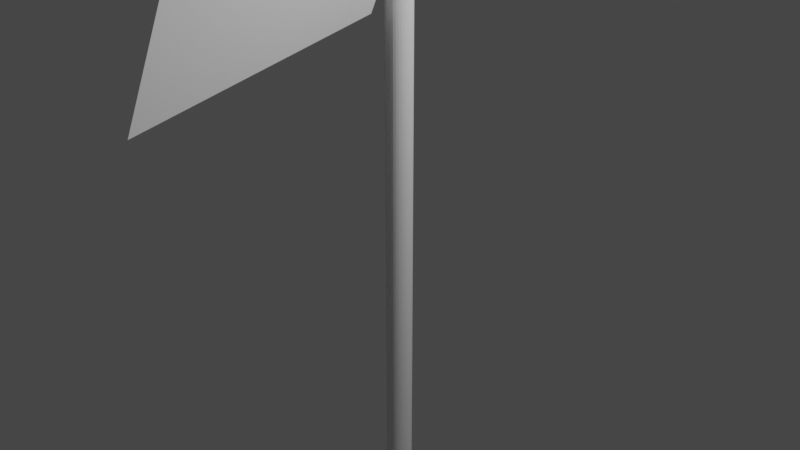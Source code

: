 # Source: BANDERA.blend  (saved by Blender 3.6.13; exported with 4.5.12 LTS)
import bpy
from mathutils import Matrix  # noqa: F401  (used for matrix-valued properties, if any)

bpy.ops.wm.read_factory_settings(use_empty=True)
scene = bpy.context.scene
scene.name = 'Scene'

# ---- collections
col_collection = bpy.data.collections.new('Collection'); scene.collection.children.link(col_collection)

# ---- world
world_world = bpy.data.worlds.new('World'); scene.world = world_world
world_world.use_nodes = True; world_world.node_tree.nodes.clear()
_N = world_world.node_tree.nodes; _L = world_world.node_tree.links
n0 = _N.new('ShaderNodeOutputWorld'); n0.name = 'World Output'; n0.location = (300, 300)
n1 = _N.new('ShaderNodeBackground'); n1.name = 'Background'; n1.location = (10, 300)
n1.inputs[0].default_value = (0.05088, 0.05088, 0.05088, 1.0)
_L.new(n1.outputs[0], n0.inputs[0])
n0.is_active_output = True
world_world.color = (0.05088, 0.05088, 0.05088)
world_world.use_sun_shadow = False
world_world.sun_shadow_jitter_overblur = 0.0

# ---- cameras
cam_camera = bpy.data.cameras.new('Camera')
cam_camera.clip_end = 100.0
cam_camera.ortho_scale = 7.314

# ---- lights
light_light = bpy.data.lights.new('Light', 'POINT')
light_light.transmission_factor = 0.0
light_light.energy = 1000.0
light_light.shadow_soft_size = 0.1
light_light.shadow_maximum_resolution = 0.006
light_light.use_absolute_resolution = True

# ---- meshes
me_cylinder = bpy.data.meshes.new('Cylinder')
me_cylinder.from_pydata([(0.0, 1.0, -1.0), (0.0, 1.0, 1.0), (0.1951, 0.9808, -1.0), (0.1951, 0.9808, 1.0), (0.3827, 0.9239, -1.0), (0.3827, 0.9239, 1.0), (0.5556, 0.8315, -1.0), (0.5556, 0.8315, 1.0), (0.7071, 0.7071, -1.0), (0.7071, 0.7071, 1.0), (0.8315, 0.5556, -1.0), (0.8315, 0.5556, 1.0), (0.9239, 0.3827, -1.0), (0.9239, 0.3827, 1.0), (0.9808, 0.1951, -1.0), (0.9808, 0.1951, 1.0), (1.0, 0.0, -1.0), (1.0, 0.0, 1.0), (0.9808, -0.1951, -1.0), (0.9808, -0.1951, 1.0), (0.9239, -0.3827, -1.0), (0.9239, -0.3827, 1.0), (0.8315, -0.5556, -1.0), (0.8315, -0.5556, 1.0), (0.7071, -0.7071, -1.0), (0.7071, -0.7071, 1.0), (0.5556, -0.8315, -1.0), (0.5556, -0.8315, 1.0), (0.3827, -0.9239, -1.0), (0.3827, -0.9239, 1.0), (0.1951, -0.9808, -1.0), (0.1951, -0.9808, 1.0), (0.0, -1.0, -1.0), (0.0, -1.0, 1.0), (-0.1951, -0.9808, -1.0), (-0.1951, -0.9808, 1.0), (-0.3827, -0.9239, -1.0), (-0.3827, -0.9239, 1.0), (-0.5556, -0.8315, -1.0), (-0.5556, -0.8315, 1.0), (-0.7071, -0.7071, -1.0), (-0.7071, -0.7071, 1.0), (-0.8315, -0.5556, -1.0), (-0.8315, -0.5556, 1.0), (-0.9239, -0.3827, -1.0), (-0.9239, -0.3827, 1.0), (-0.9808, -0.1951, -1.0), (-0.9808, -0.1951, 1.0), (-1.0, 0.0, -1.0), (-1.0, 0.0, 1.0), (-0.9808, 0.1951, -1.0), (-0.9808, 0.1951, 1.0), (-0.9239, 0.3827, -1.0), (-0.9239, 0.3827, 1.0), (-0.8315, 0.5556, -1.0), (-0.8315, 0.5556, 1.0), (-0.7071, 0.7071, -1.0), (-0.7071, 0.7071, 1.0), (-0.5556, 0.8315, -1.0), (-0.5556, 0.8315, 1.0), (-0.3827, 0.9239, -1.0), (-0.3827, 0.9239, 1.0), (-0.1951, 0.9808, -1.0), (-0.1951, 0.9808, 1.0)], [], [(0, 1, 3, 2), (2, 3, 5, 4), (4, 5, 7, 6), (6, 7, 9, 8), (8, 9, 11, 10), (10, 11, 13, 12), (12, 13, 15, 14), (14, 15, 17, 16), (16, 17, 19, 18), (18, 19, 21, 20), (20, 21, 23, 22), (22, 23, 25, 24), (24, 25, 27, 26), (26, 27, 29, 28), (28, 29, 31, 30), (30, 31, 33, 32), (32, 33, 35, 34), (34, 35, 37, 36), (36, 37, 39, 38), (38, 39, 41, 40), (40, 41, 43, 42), (42, 43, 45, 44), (44, 45, 47, 46), (46, 47, 49, 48), (48, 49, 51, 50), (50, 51, 53, 52), (52, 53, 55, 54), (54, 55, 57, 56), (56, 57, 59, 58), (58, 59, 61, 60), (3, 1, 63, 61, 59, 57, 55, 53, 51, 49, 47, 45, 43, 41, 39, 37, 35, 33, 31, 29, 27, 25, 23, 21, 19, 17, 15, 13, 11, 9, 7, 5), (60, 61, 63, 62), (62, 63, 1, 0), (0, 2, 4, 6, 8, 10, 12, 14, 16, 18, 20, 22, 24, 26, 28, 30, 32, 34, 36, 38, 40, 42, 44, 46, 48, 50, 52, 54, 56, 58, 60, 62)])
_uv = me_cylinder.uv_layers.new(name='UVMap')
_uv.uv.foreach_set('vector', [1.0, 0.5, 1.0, 1.0, 0.9688, 1.0, 0.9688, 0.5, 0.9688, 0.5, 0.9688, 1.0, 0.9375, 1.0, 0.9375, 0.5, 0.9375, 0.5, 0.9375, 1.0, 0.9062, 1.0, 0.9062, 0.5, 0.9062, 0.5, 0.9062, 1.0, 0.875, 1.0, 0.875, 0.5, 0.875, 0.5, 0.875, 1.0, 0.8438, 1.0, 0.8438, 0.5, 0.8438, 0.5, 0.8438, 1.0, 0.8125, 1.0, 0.8125, 0.5, 0.8125, 0.5, 0.8125, 1.0, 0.7812, 1.0, 0.7812, 0.5, 0.7812, 0.5, 0.7812, 1.0, 0.75, 1.0, 0.75, 0.5, 0.75, 0.5, 0.75, 1.0, 0.7188, 1.0, 0.7188, 0.5, 0.7188, 0.5, 0.7188, 1.0, 0.6875, 1.0, 0.6875, 0.5, 0.6875, 0.5, 0.6875, 1.0, 0.6562, 1.0, 0.6562, 0.5, 0.6562, 0.5, 0.6562, 1.0, 0.625, 1.0, 0.625, 0.5, 0.625, 0.5, 0.625, 1.0, 0.5938, 1.0, 0.5938, 0.5, 0.5938, 0.5, 0.5938, 1.0, 0.5625, 1.0, 0.5625, 0.5, 0.5625, 0.5, 0.5625, 1.0, 0.5312, 1.0, 0.5312, 0.5, 0.5312, 0.5, 0.5312, 1.0, 0.5, 1.0, 0.5, 0.5, 0.5, 0.5, 0.5, 1.0, 0.4688, 1.0, 0.4688, 0.5, 0.4688, 0.5, 0.4688, 1.0, 0.4375, 1.0, 0.4375, 0.5, 0.4375, 0.5, 0.4375, 1.0, 0.4062, 1.0, 0.4062, 0.5, 0.4062, 0.5, 0.4062, 1.0, 0.375, 1.0, 0.375, 0.5, 0.375, 0.5, 0.375, 1.0, 0.3438, 1.0, 0.3438, 0.5, 0.3438, 0.5, 0.3438, 1.0, 0.3125, 1.0, 0.3125, 0.5, 0.3125, 0.5, 0.3125, 1.0, 0.2812, 1.0, 0.2812, 0.5, 0.2812, 0.5, 0.2812, 1.0, 0.25, 1.0, 0.25, 0.5, 0.25, 0.5, 0.25, 1.0, 0.2188, 1.0, 0.2188, 0.5, 0.2188, 0.5, 0.2188, 1.0, 0.1875, 1.0, 0.1875, 0.5, 0.1875, 0.5, 0.1875, 1.0, 0.1562, 1.0, 0.1562, 0.5, 0.1562, 0.5, 0.1562, 1.0, 0.125, 1.0, 0.125, 0.5, 0.125, 0.5, 0.125, 1.0, 0.09375, 1.0, 0.09375, 0.5, 0.09375, 0.5, 0.09375, 1.0, 0.0625, 1.0, 0.0625, 0.5, 0.2968, 0.4854, 0.25, 0.49, 0.2032, 0.4854, 0.1582, 0.4717, 0.1167, 0.4496, 0.08029, 0.4197, 0.05045, 0.3833, 0.02827, 0.3418, 0.01461, 0.2968, 0.01, 0.25, 0.01461, 0.2032, 0.02827, 0.1582, 0.05045, 0.1167, 0.08029, 0.08029, 0.1167, 0.05045, 0.1582, 0.02827, 0.2032, 0.01461, 0.25, 0.01, 0.2968, 0.01461, 0.3418, 0.02827, 0.3833, 0.05045, 0.4197, 0.08029, 0.4496, 0.1167, 0.4717, 0.1582, 0.4854, 0.2032, 0.49, 0.25, 0.4854, 0.2968, 0.4717, 0.3418, 0.4496, 0.3833, 0.4197, 0.4197, 0.3833, 0.4496, 0.3418, 0.4717, 0.0625, 0.5, 0.0625, 1.0, 0.03125, 1.0, 0.03125, 0.5, 0.03125, 0.5, 0.03125, 1.0, 0.0, 1.0, 0.0, 0.5, 0.75, 0.49, 0.7968, 0.4854, 0.8418, 0.4717, 0.8833, 0.4496, 0.9197, 0.4197, 0.9496, 0.3833, 0.9717, 0.3418, 0.9854, 0.2968, 0.99, 0.25, 0.9854, 0.2032, 0.9717, 0.1582, 0.9496, 0.1167, 0.9197, 0.08029, 0.8833, 0.05045, 0.8418, 0.02827, 0.7968, 0.01461, 0.75, 0.01, 0.7032, 0.01461, 0.6582, 0.02827, 0.6167, 0.05045, 0.5803, 0.08029, 0.5504, 0.1167, 0.5283, 0.1582, 0.5146, 0.2032, 0.51, 0.25, 0.5146, 0.2968, 0.5283, 0.3418, 0.5504, 0.3833, 0.5803, 0.4197, 0.6167, 0.4496, 0.6582, 0.4717, 0.7032, 0.4854])
me_cylinder.update()
me_plane = bpy.data.meshes.new('Plane')
me_plane.from_pydata([(-1.0, -1.0, 0.0), (1.0, -1.0, 0.0), (-1.0, 1.0, 0.0), (1.0, 1.0, 0.0), (-1.0, 0.0, 0.0), (1.0, 0.0, 0.0), (0.0, -1.0, 0.0), (0.0, 1.0, 0.0), (0.0, 0.0, 0.0), (-0.5, 1.0, 0.0), (-0.5, 0.0, 0.0), (-0.5, -1.0, 0.0), (1.0, 0.5, 0.0), (-1.0, 0.5, 0.0), (0.0, 0.5, 0.0), (-0.5, 0.5, 0.0), (1.0, 0.75, 0.0), (0.0, 0.75, 0.0), (-0.5, 0.75, 0.0), (-1.0, 0.75, 0.0), (0.5, -1.0, 0.0), (0.5, 1.0, 0.0), (0.5, 0.0, 0.0), (0.5, 0.5, 0.0), (0.5, 0.75, 0.0), (0.75, -1.0, 0.0), (0.75, 1.0, 0.0), (0.75, 0.0, 0.0), (0.75, 0.5, 0.0), (0.75, 0.75, 0.0), (0.875, -1.0, 0.0), (0.875, 1.0, 0.0), (0.875, 0.0, 0.0), (0.875, 0.5, 0.0), (0.875, 0.75, 0.0), (0.625, 1.0, 0.0), (0.625, 0.0, 0.0), (0.625, 0.5, 0.0), (0.625, 0.75, 0.0), (0.625, -1.0, 0.0), (0.25, 1.0, 0.0), (0.25, 0.0, 0.0), (0.25, 0.5, 0.0), (0.25, 0.75, 0.0), (0.25, -1.0, 0.0), (0.375, -1.0, 0.0), (0.375, 1.0, 0.0), (0.375, 0.0, 0.0), (0.375, 0.5, 0.0), (0.375, 0.75, 0.0), (0.125, 1.0, 0.0), (0.125, 0.0, 0.0), (0.125, 0.5, 0.0), (0.125, 0.75, 0.0), (0.125, -1.0, 0.0), (-0.25, -1.0, 0.0), (-0.25, 1.0, 0.0), (-0.25, 0.0, 0.0), (-0.25, 0.5, 0.0), (-0.25, 0.75, 0.0), (-0.125, -1.0, 0.0), (-0.125, 1.0, 0.0), (-0.125, 0.0, 0.0), (-0.125, 0.5, 0.0), (-0.125, 0.75, 0.0), (-1.0, 0.625, 0.0), (1.0, 0.625, 0.0), (0.0, 0.625, 0.0), (-0.5, 0.625, 0.0), (0.5, 0.625, 0.0), (0.75, 0.625, 0.0), (0.875, 0.625, 0.0), (0.625, 0.625, 0.0), (0.25, 0.625, 0.0), (0.375, 0.625, 0.0), (0.125, 0.625, 0.0), (-0.25, 0.625, 0.0), (-0.125, 0.625, 0.0), (-0.375, 1.0, 0.0), (-0.375, 0.0, 0.0), (-0.375, 0.5, 0.0), (-0.375, 0.75, 0.0), (-0.375, -1.0, 0.0), (-0.375, 0.625, 0.0), (-0.75, 1.0, 0.0), (-0.75, 0.0, 0.0), (-0.75, -1.0, 0.0), (-0.75, 0.5, 0.0), (-0.75, 0.75, 0.0), (-0.75, 0.625, 0.0), (1.0, 0.875, 0.0), (0.0, 0.875, 0.0), (-0.5, 0.875, 0.0), (-1.0, 0.875, 0.0), (0.5, 0.875, 0.0), (0.75, 0.875, 0.0), (0.875, 0.875, 0.0), (0.625, 0.875, 0.0), (0.25, 0.875, 0.0), (0.375, 0.875, 0.0), (0.125, 0.875, 0.0), (-0.25, 0.875, 0.0), (-0.125, 0.875, 0.0), (-0.375, 0.875, 0.0), (-0.75, 0.875, 0.0), (-0.625, -1.0, 0.0), (-0.625, 1.0, 0.0), (-0.625, 0.0, 0.0), (-0.625, 0.5, 0.0), (-0.625, 0.75, 0.0), (-0.625, 0.625, 0.0), (-0.625, 0.875, 0.0), (-0.875, 1.0, 0.0), (-0.875, 0.0, 0.0), (-0.875, 0.5, 0.0), (-0.875, 0.75, 0.0), (-0.875, 0.625, 0.0), (-0.875, -1.0, 0.0), (-0.875, 0.875, 0.0), (-1.0, 0.25, 0.0), (1.0, 0.25, 0.0), (0.0, 0.25, 0.0), (-0.5, 0.25, 0.0), (0.5, 0.25, 0.0), (0.75, 0.25, 0.0), (0.875, 0.25, 0.0), (0.625, 0.25, 0.0), (0.25, 0.25, 0.0), (0.375, 0.25, 0.0), (0.125, 0.25, 0.0), (-0.25, 0.25, 0.0), (-0.125, 0.25, 0.0), (-0.375, 0.25, 0.0), (-0.75, 0.25, 0.0), (-0.625, 0.25, 0.0), (-0.875, 0.25, 0.0), (1.0, 0.375, 0.0), (0.0, 0.375, 0.0), (-0.5, 0.375, 0.0), (0.5, 0.375, 0.0), (0.75, 0.375, 0.0), (0.875, 0.375, 0.0), (0.625, 0.375, 0.0), (0.25, 0.375, 0.0), (0.375, 0.375, 0.0), (0.125, 0.375, 0.0), (-0.25, 0.375, 0.0), (-0.125, 0.375, 0.0), (-0.375, 0.375, 0.0), (-0.75, 0.375, 0.0), (-0.625, 0.375, 0.0), (-0.875, 0.375, 0.0), (-1.0, 0.375, 0.0), (-1.0, 0.125, 0.0), (1.0, 0.125, 0.0), (0.0, 0.125, 0.0), (-0.5, 0.125, 0.0), (0.5, 0.125, 0.0), (0.75, 0.125, 0.0), (0.875, 0.125, 0.0), (0.625, 0.125, 0.0), (0.25, 0.125, 0.0), (0.375, 0.125, 0.0), (0.125, 0.125, 0.0), (-0.25, 0.125, 0.0), (-0.125, 0.125, 0.0), (-0.375, 0.125, 0.0), (-0.75, 0.125, 0.0), (-0.625, 0.125, 0.0), (-0.875, 0.125, 0.0), (-1.0, -0.5, 0.0), (1.0, -0.5, 0.0), (0.0, -0.5, 0.0), (-0.5, -0.5, 0.0), (0.5, -0.5, 0.0), (0.75, -0.5, 0.0), (0.875, -0.5, 0.0), (0.625, -0.5, 0.0), (0.25, -0.5, 0.0), (0.375, -0.5, 0.0), (0.125, -0.5, 0.0), (-0.25, -0.5, 0.0), (-0.125, -0.5, 0.0), (-0.375, -0.5, 0.0), (-0.75, -0.5, 0.0), (-0.625, -0.5, 0.0), (-0.875, -0.5, 0.0), (1.0, -0.25, 0.0), (0.0, -0.25, 0.0), (-0.5, -0.25, 0.0), (0.5, -0.25, 0.0), (0.75, -0.25, 0.0), (0.875, -0.25, 0.0), (0.625, -0.25, 0.0), (0.25, -0.25, 0.0), (0.375, -0.25, 0.0), (0.125, -0.25, 0.0), (-0.25, -0.25, 0.0), (-0.125, -0.25, 0.0), (-0.375, -0.25, 0.0), (-0.75, -0.25, 0.0), (-0.625, -0.25, 0.0), (-0.875, -0.25, 0.0), (-1.0, -0.25, 0.0), (1.0, -0.125, 0.0), (0.0, -0.125, 0.0), (-0.5, -0.125, 0.0), (0.5, -0.125, 0.0), (0.75, -0.125, 0.0), (0.875, -0.125, 0.0), (0.625, -0.125, 0.0), (0.25, -0.125, 0.0), (0.375, -0.125, 0.0), (0.125, -0.125, 0.0), (-0.25, -0.125, 0.0), (-0.125, -0.125, 0.0), (-0.375, -0.125, 0.0), (-0.75, -0.125, 0.0), (-0.625, -0.125, 0.0), (-0.875, -0.125, 0.0), (-1.0, -0.125, 0.0), (-1.0, -0.375, 0.0), (1.0, -0.375, 0.0), (0.0, -0.375, 0.0), (-0.5, -0.375, 0.0), (0.5, -0.375, 0.0), (0.75, -0.375, 0.0), (0.875, -0.375, 0.0), (0.625, -0.375, 0.0), (0.25, -0.375, 0.0), (0.375, -0.375, 0.0), (0.125, -0.375, 0.0), (-0.25, -0.375, 0.0), (-0.125, -0.375, 0.0), (-0.375, -0.375, 0.0), (-0.75, -0.375, 0.0), (-0.625, -0.375, 0.0), (-0.875, -0.375, 0.0), (-1.0, -0.75, 0.0), (1.0, -0.75, 0.0), (0.0, -0.75, 0.0), (-0.5, -0.75, 0.0), (0.5, -0.75, 0.0), (0.75, -0.75, 0.0), (0.875, -0.75, 0.0), (0.625, -0.75, 0.0), (0.25, -0.75, 0.0), (0.375, -0.75, 0.0), (0.125, -0.75, 0.0), (-0.25, -0.75, 0.0), (-0.125, -0.75, 0.0), (-0.375, -0.75, 0.0), (-0.75, -0.75, 0.0), (-0.625, -0.75, 0.0), (-0.875, -0.75, 0.0), (1.0, -0.625, 0.0), (0.0, -0.625, 0.0), (-0.5, -0.625, 0.0), (0.5, -0.625, 0.0), (0.75, -0.625, 0.0), (0.875, -0.625, 0.0), (0.625, -0.625, 0.0), (0.25, -0.625, 0.0), (0.375, -0.625, 0.0), (0.125, -0.625, 0.0), (-0.25, -0.625, 0.0), (-0.125, -0.625, 0.0), (-0.375, -0.625, 0.0), (-0.75, -0.625, 0.0), (-0.625, -0.625, 0.0), (-0.875, -0.625, 0.0), (-1.0, -0.625, 0.0), (-1.0, -0.875, 0.0), (1.0, -0.875, 0.0), (0.0, -0.875, 0.0), (-0.5, -0.875, 0.0), (0.5, -0.875, 0.0), (0.75, -0.875, 0.0), (0.875, -0.875, 0.0), (0.625, -0.875, 0.0), (0.25, -0.875, 0.0), (0.375, -0.875, 0.0), (0.125, -0.875, 0.0), (-0.25, -0.875, 0.0), (-0.125, -0.875, 0.0), (-0.375, -0.875, 0.0), (-0.75, -0.875, 0.0), (-0.625, -0.875, 0.0), (-0.875, -0.875, 0.0)], [], [(96, 90, 3, 31), (209, 204, 5, 32), (215, 205, 8, 62), (102, 91, 7, 61), (111, 92, 9, 106), (218, 206, 10, 107), (150, 138, 15, 108), (147, 137, 14, 63), (141, 136, 12, 33), (110, 68, 18, 109), (77, 67, 17, 64), (71, 66, 16, 34), (74, 69, 24, 49), (144, 139, 23, 48), (212, 207, 22, 47), (99, 94, 21, 46), (72, 70, 29, 38), (142, 140, 28, 37), (210, 208, 27, 36), (97, 95, 26, 35), (70, 71, 34, 29), (140, 141, 33, 28), (208, 209, 32, 27), (95, 96, 31, 26), (94, 97, 35, 21), (207, 210, 36, 22), (139, 142, 37, 23), (69, 72, 38, 24), (100, 98, 40, 50), (213, 211, 41, 51), (145, 143, 42, 52), (75, 73, 43, 53), (98, 99, 46, 40), (211, 212, 47, 41), (143, 144, 48, 42), (73, 74, 49, 43), (67, 75, 53, 17), (137, 145, 52, 14), (205, 213, 51, 8), (91, 100, 50, 7), (83, 76, 59, 81), (148, 146, 58, 80), (103, 101, 56, 78), (216, 214, 57, 79), (76, 77, 64, 59), (146, 147, 63, 58), (101, 102, 61, 56), (214, 215, 62, 57), (58, 63, 77, 76), (80, 58, 76, 83), (14, 52, 75, 67), (42, 48, 74, 73), (52, 42, 73, 75), (23, 37, 72, 69), (28, 33, 71, 70), (37, 28, 70, 72), (48, 23, 69, 74), (33, 12, 66, 71), (63, 14, 67, 77), (108, 15, 68, 110), (15, 80, 83, 68), (206, 216, 79, 10), (92, 103, 78, 9), (138, 148, 80, 15), (68, 83, 81, 18), (114, 87, 89, 116), (116, 89, 88, 115), (151, 149, 87, 114), (219, 217, 85, 113), (118, 104, 84, 112), (115, 88, 104, 118), (18, 81, 103, 92), (59, 64, 102, 101), (81, 59, 101, 103), (17, 53, 100, 91), (43, 49, 99, 98), (53, 43, 98, 100), (24, 38, 97, 94), (29, 34, 96, 95), (38, 29, 95, 97), (49, 24, 94, 99), (109, 18, 92, 111), (64, 17, 91, 102), (34, 16, 90, 96), (88, 109, 111, 104), (87, 108, 110, 89), (89, 110, 109, 88), (149, 150, 108, 87), (217, 218, 107, 85), (104, 111, 106, 84), (19, 115, 118, 93), (93, 118, 112, 2), (220, 219, 113, 4), (152, 151, 114, 13), (65, 116, 115, 19), (13, 114, 116, 65), (153, 169, 135, 119), (167, 168, 134, 133), (169, 167, 133, 135), (156, 166, 132, 122), (164, 165, 131, 130), (166, 164, 130, 132), (155, 163, 129, 121), (161, 162, 128, 127), (163, 161, 127, 129), (157, 160, 126, 123), (158, 159, 125, 124), (160, 158, 124, 126), (162, 157, 123, 128), (159, 154, 120, 125), (165, 155, 121, 131), (168, 156, 122, 134), (119, 135, 151, 152), (133, 134, 150, 149), (135, 133, 149, 151), (122, 132, 148, 138), (130, 131, 147, 146), (132, 130, 146, 148), (121, 129, 145, 137), (127, 128, 144, 143), (129, 127, 143, 145), (123, 126, 142, 139), (124, 125, 141, 140), (126, 124, 140, 142), (128, 123, 139, 144), (125, 120, 136, 141), (131, 121, 137, 147), (134, 122, 138, 150), (107, 10, 156, 168), (62, 8, 155, 165), (32, 5, 154, 159), (47, 22, 157, 162), (36, 27, 158, 160), (27, 32, 159, 158), (22, 36, 160, 157), (51, 41, 161, 163), (41, 47, 162, 161), (8, 51, 163, 155), (79, 57, 164, 166), (57, 62, 165, 164), (10, 79, 166, 156), (113, 85, 167, 169), (85, 107, 168, 167), (4, 113, 169, 153), (271, 270, 186, 170), (268, 269, 185, 184), (270, 268, 184, 186), (257, 267, 183, 173), (265, 266, 182, 181), (267, 265, 181, 183), (256, 264, 180, 172), (262, 263, 179, 178), (264, 262, 178, 180), (258, 261, 177, 174), (259, 260, 176, 175), (261, 259, 175, 177), (263, 258, 174, 179), (269, 257, 173, 185), (266, 256, 172, 182), (260, 255, 171, 176), (221, 237, 202, 203), (235, 236, 201, 200), (237, 235, 200, 202), (224, 234, 199, 189), (232, 233, 198, 197), (234, 232, 197, 199), (223, 231, 196, 188), (229, 230, 195, 194), (231, 229, 194, 196), (225, 228, 193, 190), (226, 227, 192, 191), (228, 226, 191, 193), (230, 225, 190, 195), (236, 224, 189, 201), (233, 223, 188, 198), (227, 222, 187, 192), (203, 202, 219, 220), (200, 201, 218, 217), (202, 200, 217, 219), (189, 199, 216, 206), (197, 198, 215, 214), (199, 197, 214, 216), (188, 196, 213, 205), (194, 195, 212, 211), (196, 194, 211, 213), (190, 193, 210, 207), (191, 192, 209, 208), (193, 191, 208, 210), (195, 190, 207, 212), (201, 189, 206, 218), (198, 188, 205, 215), (192, 187, 204, 209), (176, 171, 222, 227), (182, 172, 223, 233), (185, 173, 224, 236), (179, 174, 225, 230), (177, 175, 226, 228), (175, 176, 227, 226), (174, 177, 228, 225), (180, 178, 229, 231), (178, 179, 230, 229), (172, 180, 231, 223), (183, 181, 232, 234), (181, 182, 233, 232), (173, 183, 234, 224), (186, 184, 235, 237), (184, 185, 236, 235), (170, 186, 237, 221), (278, 273, 239, 244), (284, 274, 240, 250), (287, 275, 241, 253), (281, 276, 242, 247), (279, 277, 243, 245), (277, 278, 244, 243), (276, 279, 245, 242), (282, 280, 246, 248), (280, 281, 247, 246), (274, 282, 248, 240), (285, 283, 249, 251), (283, 284, 250, 249), (275, 285, 251, 241), (288, 286, 252, 254), (286, 287, 253, 252), (272, 288, 254, 238), (244, 239, 255, 260), (250, 240, 256, 266), (253, 241, 257, 269), (247, 242, 258, 263), (245, 243, 259, 261), (243, 244, 260, 259), (242, 245, 261, 258), (248, 246, 262, 264), (246, 247, 263, 262), (240, 248, 264, 256), (251, 249, 265, 267), (249, 250, 266, 265), (241, 251, 267, 257), (254, 252, 268, 270), (252, 253, 269, 268), (238, 254, 270, 271), (0, 117, 288, 272), (86, 105, 287, 286), (117, 86, 286, 288), (11, 82, 285, 275), (55, 60, 284, 283), (82, 55, 283, 285), (6, 54, 282, 274), (44, 45, 281, 280), (54, 44, 280, 282), (20, 39, 279, 276), (25, 30, 278, 277), (39, 25, 277, 279), (45, 20, 276, 281), (105, 11, 275, 287), (60, 6, 274, 284), (30, 1, 273, 278)])
_uv = me_plane.uv_layers.new(name='UVMap')
_uv.uv.foreach_set('vector', [0.9375, 0.9375, 1.0, 0.9375, 1.0, 1.0, 0.9375, 1.0, 0.9375, 0.4375, 1.0, 0.4375, 1.0, 0.5, 0.9375, 0.5, 0.4375, 0.4375, 0.5, 0.4375, 0.5, 0.5, 0.4375, 0.5, 0.4375, 0.9375, 0.5, 0.9375, 0.5, 1.0, 0.4375, 1.0, 0.1875, 0.9375, 0.25, 0.9375, 0.25, 1.0, 0.1875, 1.0, 0.1875, 0.4375, 0.25, 0.4375, 0.25, 0.5, 0.1875, 0.5, 0.1875, 0.6875, 0.25, 0.6875, 0.25, 0.75, 0.1875, 0.75, 0.4375, 0.6875, 0.5, 0.6875, 0.5, 0.75, 0.4375, 0.75, 0.9375, 0.6875, 1.0, 0.6875, 1.0, 0.75, 0.9375, 0.75, 0.1875, 0.8125, 0.25, 0.8125, 0.25, 0.875, 0.1875, 0.875, 0.4375, 0.8125, 0.5, 0.8125, 0.5, 0.875, 0.4375, 0.875, 0.9375, 0.8125, 1.0, 0.8125, 1.0, 0.875, 0.9375, 0.875, 0.6875, 0.8125, 0.75, 0.8125, 0.75, 0.875, 0.6875, 0.875, 0.6875, 0.6875, 0.75, 0.6875, 0.75, 0.75, 0.6875, 0.75, 0.6875, 0.4375, 0.75, 0.4375, 0.75, 0.5, 0.6875, 0.5, 0.6875, 0.9375, 0.75, 0.9375, 0.75, 1.0, 0.6875, 1.0, 0.8125, 0.8125, 0.875, 0.8125, 0.875, 0.875, 0.8125, 0.875, 0.8125, 0.6875, 0.875, 0.6875, 0.875, 0.75, 0.8125, 0.75, 0.8125, 0.4375, 0.875, 0.4375, 0.875, 0.5, 0.8125, 0.5, 0.8125, 0.9375, 0.875, 0.9375, 0.875, 1.0, 0.8125, 1.0, 0.875, 0.8125, 0.9375, 0.8125, 0.9375, 0.875, 0.875, 0.875, 0.875, 0.6875, 0.9375, 0.6875, 0.9375, 0.75, 0.875, 0.75, 0.875, 0.4375, 0.9375, 0.4375, 0.9375, 0.5, 0.875, 0.5, 0.875, 0.9375, 0.9375, 0.9375, 0.9375, 1.0, 0.875, 1.0, 0.75, 0.9375, 0.8125, 0.9375, 0.8125, 1.0, 0.75, 1.0, 0.75, 0.4375, 0.8125, 0.4375, 0.8125, 0.5, 0.75, 0.5, 0.75, 0.6875, 0.8125, 0.6875, 0.8125, 0.75, 0.75, 0.75, 0.75, 0.8125, 0.8125, 0.8125, 0.8125, 0.875, 0.75, 0.875, 0.5625, 0.9375, 0.625, 0.9375, 0.625, 1.0, 0.5625, 1.0, 0.5625, 0.4375, 0.625, 0.4375, 0.625, 0.5, 0.5625, 0.5, 0.5625, 0.6875, 0.625, 0.6875, 0.625, 0.75, 0.5625, 0.75, 0.5625, 0.8125, 0.625, 0.8125, 0.625, 0.875, 0.5625, 0.875, 0.625, 0.9375, 0.6875, 0.9375, 0.6875, 1.0, 0.625, 1.0, 0.625, 0.4375, 0.6875, 0.4375, 0.6875, 0.5, 0.625, 0.5, 0.625, 0.6875, 0.6875, 0.6875, 0.6875, 0.75, 0.625, 0.75, 0.625, 0.8125, 0.6875, 0.8125, 0.6875, 0.875, 0.625, 0.875, 0.5, 0.8125, 0.5625, 0.8125, 0.5625, 0.875, 0.5, 0.875, 0.5, 0.6875, 0.5625, 0.6875, 0.5625, 0.75, 0.5, 0.75, 0.5, 0.4375, 0.5625, 0.4375, 0.5625, 0.5, 0.5, 0.5, 0.5, 0.9375, 0.5625, 0.9375, 0.5625, 1.0, 0.5, 1.0, 0.3125, 0.8125, 0.375, 0.8125, 0.375, 0.875, 0.3125, 0.875, 0.3125, 0.6875, 0.375, 0.6875, 0.375, 0.75, 0.3125, 0.75, 0.3125, 0.9375, 0.375, 0.9375, 0.375, 1.0, 0.3125, 1.0, 0.3125, 0.4375, 0.375, 0.4375, 0.375, 0.5, 0.3125, 0.5, 0.375, 0.8125, 0.4375, 0.8125, 0.4375, 0.875, 0.375, 0.875, 0.375, 0.6875, 0.4375, 0.6875, 0.4375, 0.75, 0.375, 0.75, 0.375, 0.9375, 0.4375, 0.9375, 0.4375, 1.0, 0.375, 1.0, 0.375, 0.4375, 0.4375, 0.4375, 0.4375, 0.5, 0.375, 0.5, 0.375, 0.75, 0.4375, 0.75, 0.4375, 0.8125, 0.375, 0.8125, 0.3125, 0.75, 0.375, 0.75, 0.375, 0.8125, 0.3125, 0.8125, 0.5, 0.75, 0.5625, 0.75, 0.5625, 0.8125, 0.5, 0.8125, 0.625, 0.75, 0.6875, 0.75, 0.6875, 0.8125, 0.625, 0.8125, 0.5625, 0.75, 0.625, 0.75, 0.625, 0.8125, 0.5625, 0.8125, 0.75, 0.75, 0.8125, 0.75, 0.8125, 0.8125, 0.75, 0.8125, 0.875, 0.75, 0.9375, 0.75, 0.9375, 0.8125, 0.875, 0.8125, 0.8125, 0.75, 0.875, 0.75, 0.875, 0.8125, 0.8125, 0.8125, 0.6875, 0.75, 0.75, 0.75, 0.75, 0.8125, 0.6875, 0.8125, 0.9375, 0.75, 1.0, 0.75, 1.0, 0.8125, 0.9375, 0.8125, 0.4375, 0.75, 0.5, 0.75, 0.5, 0.8125, 0.4375, 0.8125, 0.1875, 0.75, 0.25, 0.75, 0.25, 0.8125, 0.1875, 0.8125, 0.25, 0.75, 0.3125, 0.75, 0.3125, 0.8125, 0.25, 0.8125, 0.25, 0.4375, 0.3125, 0.4375, 0.3125, 0.5, 0.25, 0.5, 0.25, 0.9375, 0.3125, 0.9375, 0.3125, 1.0, 0.25, 1.0, 0.25, 0.6875, 0.3125, 0.6875, 0.3125, 0.75, 0.25, 0.75, 0.25, 0.8125, 0.3125, 0.8125, 0.3125, 0.875, 0.25, 0.875, 0.0625, 0.75, 0.125, 0.75, 0.125, 0.8125, 0.0625, 0.8125, 0.0625, 0.8125, 0.125, 0.8125, 0.125, 0.875, 0.0625, 0.875, 0.0625, 0.6875, 0.125, 0.6875, 0.125, 0.75, 0.0625, 0.75, 0.0625, 0.4375, 0.125, 0.4375, 0.125, 0.5, 0.0625, 0.5, 0.0625, 0.9375, 0.125, 0.9375, 0.125, 1.0, 0.0625, 1.0, 0.0625, 0.875, 0.125, 0.875, 0.125, 0.9375, 0.0625, 0.9375, 0.25, 0.875, 0.3125, 0.875, 0.3125, 0.9375, 0.25, 0.9375, 0.375, 0.875, 0.4375, 0.875, 0.4375, 0.9375, 0.375, 0.9375, 0.3125, 0.875, 0.375, 0.875, 0.375, 0.9375, 0.3125, 0.9375, 0.5, 0.875, 0.5625, 0.875, 0.5625, 0.9375, 0.5, 0.9375, 0.625, 0.875, 0.6875, 0.875, 0.6875, 0.9375, 0.625, 0.9375, 0.5625, 0.875, 0.625, 0.875, 0.625, 0.9375, 0.5625, 0.9375, 0.75, 0.875, 0.8125, 0.875, 0.8125, 0.9375, 0.75, 0.9375, 0.875, 0.875, 0.9375, 0.875, 0.9375, 0.9375, 0.875, 0.9375, 0.8125, 0.875, 0.875, 0.875, 0.875, 0.9375, 0.8125, 0.9375, 0.6875, 0.875, 0.75, 0.875, 0.75, 0.9375, 0.6875, 0.9375, 0.1875, 0.875, 0.25, 0.875, 0.25, 0.9375, 0.1875, 0.9375, 0.4375, 0.875, 0.5, 0.875, 0.5, 0.9375, 0.4375, 0.9375, 0.9375, 0.875, 1.0, 0.875, 1.0, 0.9375, 0.9375, 0.9375, 0.125, 0.875, 0.1875, 0.875, 0.1875, 0.9375, 0.125, 0.9375, 0.125, 0.75, 0.1875, 0.75, 0.1875, 0.8125, 0.125, 0.8125, 0.125, 0.8125, 0.1875, 0.8125, 0.1875, 0.875, 0.125, 0.875, 0.125, 0.6875, 0.1875, 0.6875, 0.1875, 0.75, 0.125, 0.75, 0.125, 0.4375, 0.1875, 0.4375, 0.1875, 0.5, 0.125, 0.5, 0.125, 0.9375, 0.1875, 0.9375, 0.1875, 1.0, 0.125, 1.0, 0.0, 0.875, 0.0625, 0.875, 0.0625, 0.9375, 0.0, 0.9375, 0.0, 0.9375, 0.0625, 0.9375, 0.0625, 1.0, 0.0, 1.0, 0.0, 0.4375, 0.0625, 0.4375, 0.0625, 0.5, 0.0, 0.5, 0.0, 0.6875, 0.0625, 0.6875, 0.0625, 0.75, 0.0, 0.75, 0.0, 0.8125, 0.0625, 0.8125, 0.0625, 0.875, 0.0, 0.875, 0.0, 0.75, 0.0625, 0.75, 0.0625, 0.8125, 0.0, 0.8125, 0.0, 0.5625, 0.0625, 0.5625, 0.0625, 0.625, 0.0, 0.625, 0.125, 0.5625, 0.1875, 0.5625, 0.1875, 0.625, 0.125, 0.625, 0.0625, 0.5625, 0.125, 0.5625, 0.125, 0.625, 0.0625, 0.625, 0.25, 0.5625, 0.3125, 0.5625, 0.3125, 0.625, 0.25, 0.625, 0.375, 0.5625, 0.4375, 0.5625, 0.4375, 0.625, 0.375, 0.625, 0.3125, 0.5625, 0.375, 0.5625, 0.375, 0.625, 0.3125, 0.625, 0.5, 0.5625, 0.5625, 0.5625, 0.5625, 0.625, 0.5, 0.625, 0.625, 0.5625, 0.6875, 0.5625, 0.6875, 0.625, 0.625, 0.625, 0.5625, 0.5625, 0.625, 0.5625, 0.625, 0.625, 0.5625, 0.625, 0.75, 0.5625, 0.8125, 0.5625, 0.8125, 0.625, 0.75, 0.625, 0.875, 0.5625, 0.9375, 0.5625, 0.9375, 0.625, 0.875, 0.625, 0.8125, 0.5625, 0.875, 0.5625, 0.875, 0.625, 0.8125, 0.625, 0.6875, 0.5625, 0.75, 0.5625, 0.75, 0.625, 0.6875, 0.625, 0.9375, 0.5625, 1.0, 0.5625, 1.0, 0.625, 0.9375, 0.625, 0.4375, 0.5625, 0.5, 0.5625, 0.5, 0.625, 0.4375, 0.625, 0.1875, 0.5625, 0.25, 0.5625, 0.25, 0.625, 0.1875, 0.625, 0.0, 0.625, 0.0625, 0.625, 0.0625, 0.6875, 0.0, 0.6875, 0.125, 0.625, 0.1875, 0.625, 0.1875, 0.6875, 0.125, 0.6875, 0.0625, 0.625, 0.125, 0.625, 0.125, 0.6875, 0.0625, 0.6875, 0.25, 0.625, 0.3125, 0.625, 0.3125, 0.6875, 0.25, 0.6875, 0.375, 0.625, 0.4375, 0.625, 0.4375, 0.6875, 0.375, 0.6875, 0.3125, 0.625, 0.375, 0.625, 0.375, 0.6875, 0.3125, 0.6875, 0.5, 0.625, 0.5625, 0.625, 0.5625, 0.6875, 0.5, 0.6875, 0.625, 0.625, 0.6875, 0.625, 0.6875, 0.6875, 0.625, 0.6875, 0.5625, 0.625, 0.625, 0.625, 0.625, 0.6875, 0.5625, 0.6875, 0.75, 0.625, 0.8125, 0.625, 0.8125, 0.6875, 0.75, 0.6875, 0.875, 0.625, 0.9375, 0.625, 0.9375, 0.6875, 0.875, 0.6875, 0.8125, 0.625, 0.875, 0.625, 0.875, 0.6875, 0.8125, 0.6875, 0.6875, 0.625, 0.75, 0.625, 0.75, 0.6875, 0.6875, 0.6875, 0.9375, 0.625, 1.0, 0.625, 1.0, 0.6875, 0.9375, 0.6875, 0.4375, 0.625, 0.5, 0.625, 0.5, 0.6875, 0.4375, 0.6875, 0.1875, 0.625, 0.25, 0.625, 0.25, 0.6875, 0.1875, 0.6875, 0.1875, 0.5, 0.25, 0.5, 0.25, 0.5625, 0.1875, 0.5625, 0.4375, 0.5, 0.5, 0.5, 0.5, 0.5625, 0.4375, 0.5625, 0.9375, 0.5, 1.0, 0.5, 1.0, 0.5625, 0.9375, 0.5625, 0.6875, 0.5, 0.75, 0.5, 0.75, 0.5625, 0.6875, 0.5625, 0.8125, 0.5, 0.875, 0.5, 0.875, 0.5625, 0.8125, 0.5625, 0.875, 0.5, 0.9375, 0.5, 0.9375, 0.5625, 0.875, 0.5625, 0.75, 0.5, 0.8125, 0.5, 0.8125, 0.5625, 0.75, 0.5625, 0.5625, 0.5, 0.625, 0.5, 0.625, 0.5625, 0.5625, 0.5625, 0.625, 0.5, 0.6875, 0.5, 0.6875, 0.5625, 0.625, 0.5625, 0.5, 0.5, 0.5625, 0.5, 0.5625, 0.5625, 0.5, 0.5625, 0.3125, 0.5, 0.375, 0.5, 0.375, 0.5625, 0.3125, 0.5625, 0.375, 0.5, 0.4375, 0.5, 0.4375, 0.5625, 0.375, 0.5625, 0.25, 0.5, 0.3125, 0.5, 0.3125, 0.5625, 0.25, 0.5625, 0.0625, 0.5, 0.125, 0.5, 0.125, 0.5625, 0.0625, 0.5625, 0.125, 0.5, 0.1875, 0.5, 0.1875, 0.5625, 0.125, 0.5625, 0.0, 0.5, 0.0625, 0.5, 0.0625, 0.5625, 0.0, 0.5625, 0.0, 0.1875, 0.0625, 0.1875, 0.0625, 0.25, 0.0, 0.25, 0.125, 0.1875, 0.1875, 0.1875, 0.1875, 0.25, 0.125, 0.25, 0.0625, 0.1875, 0.125, 0.1875, 0.125, 0.25, 0.0625, 0.25, 0.25, 0.1875, 0.3125, 0.1875, 0.3125, 0.25, 0.25, 0.25, 0.375, 0.1875, 0.4375, 0.1875, 0.4375, 0.25, 0.375, 0.25, 0.3125, 0.1875, 0.375, 0.1875, 0.375, 0.25, 0.3125, 0.25, 0.5, 0.1875, 0.5625, 0.1875, 0.5625, 0.25, 0.5, 0.25, 0.625, 0.1875, 0.6875, 0.1875, 0.6875, 0.25, 0.625, 0.25, 0.5625, 0.1875, 0.625, 0.1875, 0.625, 0.25, 0.5625, 0.25, 0.75, 0.1875, 0.8125, 0.1875, 0.8125, 0.25, 0.75, 0.25, 0.875, 0.1875, 0.9375, 0.1875, 0.9375, 0.25, 0.875, 0.25, 0.8125, 0.1875, 0.875, 0.1875, 0.875, 0.25, 0.8125, 0.25, 0.6875, 0.1875, 0.75, 0.1875, 0.75, 0.25, 0.6875, 0.25, 0.1875, 0.1875, 0.25, 0.1875, 0.25, 0.25, 0.1875, 0.25, 0.4375, 0.1875, 0.5, 0.1875, 0.5, 0.25, 0.4375, 0.25, 0.9375, 0.1875, 1.0, 0.1875, 1.0, 0.25, 0.9375, 0.25, 0.0, 0.3125, 0.0625, 0.3125, 0.0625, 0.375, 0.0, 0.375, 0.125, 0.3125, 0.1875, 0.3125, 0.1875, 0.375, 0.125, 0.375, 0.0625, 0.3125, 0.125, 0.3125, 0.125, 0.375, 0.0625, 0.375, 0.25, 0.3125, 0.3125, 0.3125, 0.3125, 0.375, 0.25, 0.375, 0.375, 0.3125, 0.4375, 0.3125, 0.4375, 0.375, 0.375, 0.375, 0.3125, 0.3125, 0.375, 0.3125, 0.375, 0.375, 0.3125, 0.375, 0.5, 0.3125, 0.5625, 0.3125, 0.5625, 0.375, 0.5, 0.375, 0.625, 0.3125, 0.6875, 0.3125, 0.6875, 0.375, 0.625, 0.375, 0.5625, 0.3125, 0.625, 0.3125, 0.625, 0.375, 0.5625, 0.375, 0.75, 0.3125, 0.8125, 0.3125, 0.8125, 0.375, 0.75, 0.375, 0.875, 0.3125, 0.9375, 0.3125, 0.9375, 0.375, 0.875, 0.375, 0.8125, 0.3125, 0.875, 0.3125, 0.875, 0.375, 0.8125, 0.375, 0.6875, 0.3125, 0.75, 0.3125, 0.75, 0.375, 0.6875, 0.375, 0.1875, 0.3125, 0.25, 0.3125, 0.25, 0.375, 0.1875, 0.375, 0.4375, 0.3125, 0.5, 0.3125, 0.5, 0.375, 0.4375, 0.375, 0.9375, 0.3125, 1.0, 0.3125, 1.0, 0.375, 0.9375, 0.375, 0.0, 0.375, 0.0625, 0.375, 0.0625, 0.4375, 0.0, 0.4375, 0.125, 0.375, 0.1875, 0.375, 0.1875, 0.4375, 0.125, 0.4375, 0.0625, 0.375, 0.125, 0.375, 0.125, 0.4375, 0.0625, 0.4375, 0.25, 0.375, 0.3125, 0.375, 0.3125, 0.4375, 0.25, 0.4375, 0.375, 0.375, 0.4375, 0.375, 0.4375, 0.4375, 0.375, 0.4375, 0.3125, 0.375, 0.375, 0.375, 0.375, 0.4375, 0.3125, 0.4375, 0.5, 0.375, 0.5625, 0.375, 0.5625, 0.4375, 0.5, 0.4375, 0.625, 0.375, 0.6875, 0.375, 0.6875, 0.4375, 0.625, 0.4375, 0.5625, 0.375, 0.625, 0.375, 0.625, 0.4375, 0.5625, 0.4375, 0.75, 0.375, 0.8125, 0.375, 0.8125, 0.4375, 0.75, 0.4375, 0.875, 0.375, 0.9375, 0.375, 0.9375, 0.4375, 0.875, 0.4375, 0.8125, 0.375, 0.875, 0.375, 0.875, 0.4375, 0.8125, 0.4375, 0.6875, 0.375, 0.75, 0.375, 0.75, 0.4375, 0.6875, 0.4375, 0.1875, 0.375, 0.25, 0.375, 0.25, 0.4375, 0.1875, 0.4375, 0.4375, 0.375, 0.5, 0.375, 0.5, 0.4375, 0.4375, 0.4375, 0.9375, 0.375, 1.0, 0.375, 1.0, 0.4375, 0.9375, 0.4375, 0.9375, 0.25, 1.0, 0.25, 1.0, 0.3125, 0.9375, 0.3125, 0.4375, 0.25, 0.5, 0.25, 0.5, 0.3125, 0.4375, 0.3125, 0.1875, 0.25, 0.25, 0.25, 0.25, 0.3125, 0.1875, 0.3125, 0.6875, 0.25, 0.75, 0.25, 0.75, 0.3125, 0.6875, 0.3125, 0.8125, 0.25, 0.875, 0.25, 0.875, 0.3125, 0.8125, 0.3125, 0.875, 0.25, 0.9375, 0.25, 0.9375, 0.3125, 0.875, 0.3125, 0.75, 0.25, 0.8125, 0.25, 0.8125, 0.3125, 0.75, 0.3125, 0.5625, 0.25, 0.625, 0.25, 0.625, 0.3125, 0.5625, 0.3125, 0.625, 0.25, 0.6875, 0.25, 0.6875, 0.3125, 0.625, 0.3125, 0.5, 0.25, 0.5625, 0.25, 0.5625, 0.3125, 0.5, 0.3125, 0.3125, 0.25, 0.375, 0.25, 0.375, 0.3125, 0.3125, 0.3125, 0.375, 0.25, 0.4375, 0.25, 0.4375, 0.3125, 0.375, 0.3125, 0.25, 0.25, 0.3125, 0.25, 0.3125, 0.3125, 0.25, 0.3125, 0.0625, 0.25, 0.125, 0.25, 0.125, 0.3125, 0.0625, 0.3125, 0.125, 0.25, 0.1875, 0.25, 0.1875, 0.3125, 0.125, 0.3125, 0.0, 0.25, 0.0625, 0.25, 0.0625, 0.3125, 0.0, 0.3125, 0.9375, 0.0625, 1.0, 0.0625, 1.0, 0.125, 0.9375, 0.125, 0.4375, 0.0625, 0.5, 0.0625, 0.5, 0.125, 0.4375, 0.125, 0.1875, 0.0625, 0.25, 0.0625, 0.25, 0.125, 0.1875, 0.125, 0.6875, 0.0625, 0.75, 0.0625, 0.75, 0.125, 0.6875, 0.125, 0.8125, 0.0625, 0.875, 0.0625, 0.875, 0.125, 0.8125, 0.125, 0.875, 0.0625, 0.9375, 0.0625, 0.9375, 0.125, 0.875, 0.125, 0.75, 0.0625, 0.8125, 0.0625, 0.8125, 0.125, 0.75, 0.125, 0.5625, 0.0625, 0.625, 0.0625, 0.625, 0.125, 0.5625, 0.125, 0.625, 0.0625, 0.6875, 0.0625, 0.6875, 0.125, 0.625, 0.125, 0.5, 0.0625, 0.5625, 0.0625, 0.5625, 0.125, 0.5, 0.125, 0.3125, 0.0625, 0.375, 0.0625, 0.375, 0.125, 0.3125, 0.125, 0.375, 0.0625, 0.4375, 0.0625, 0.4375, 0.125, 0.375, 0.125, 0.25, 0.0625, 0.3125, 0.0625, 0.3125, 0.125, 0.25, 0.125, 0.0625, 0.0625, 0.125, 0.0625, 0.125, 0.125, 0.0625, 0.125, 0.125, 0.0625, 0.1875, 0.0625, 0.1875, 0.125, 0.125, 0.125, 0.0, 0.0625, 0.0625, 0.0625, 0.0625, 0.125, 0.0, 0.125, 0.9375, 0.125, 1.0, 0.125, 1.0, 0.1875, 0.9375, 0.1875, 0.4375, 0.125, 0.5, 0.125, 0.5, 0.1875, 0.4375, 0.1875, 0.1875, 0.125, 0.25, 0.125, 0.25, 0.1875, 0.1875, 0.1875, 0.6875, 0.125, 0.75, 0.125, 0.75, 0.1875, 0.6875, 0.1875, 0.8125, 0.125, 0.875, 0.125, 0.875, 0.1875, 0.8125, 0.1875, 0.875, 0.125, 0.9375, 0.125, 0.9375, 0.1875, 0.875, 0.1875, 0.75, 0.125, 0.8125, 0.125, 0.8125, 0.1875, 0.75, 0.1875, 0.5625, 0.125, 0.625, 0.125, 0.625, 0.1875, 0.5625, 0.1875, 0.625, 0.125, 0.6875, 0.125, 0.6875, 0.1875, 0.625, 0.1875, 0.5, 0.125, 0.5625, 0.125, 0.5625, 0.1875, 0.5, 0.1875, 0.3125, 0.125, 0.375, 0.125, 0.375, 0.1875, 0.3125, 0.1875, 0.375, 0.125, 0.4375, 0.125, 0.4375, 0.1875, 0.375, 0.1875, 0.25, 0.125, 0.3125, 0.125, 0.3125, 0.1875, 0.25, 0.1875, 0.0625, 0.125, 0.125, 0.125, 0.125, 0.1875, 0.0625, 0.1875, 0.125, 0.125, 0.1875, 0.125, 0.1875, 0.1875, 0.125, 0.1875, 0.0, 0.125, 0.0625, 0.125, 0.0625, 0.1875, 0.0, 0.1875, 0.0, 0.0, 0.0625, 0.0, 0.0625, 0.0625, 0.0, 0.0625, 0.125, 0.0, 0.1875, 0.0, 0.1875, 0.0625, 0.125, 0.0625, 0.0625, 0.0, 0.125, 0.0, 0.125, 0.0625, 0.0625, 0.0625, 0.25, 0.0, 0.3125, 0.0, 0.3125, 0.0625, 0.25, 0.0625, 0.375, 0.0, 0.4375, 0.0, 0.4375, 0.0625, 0.375, 0.0625, 0.3125, 0.0, 0.375, 0.0, 0.375, 0.0625, 0.3125, 0.0625, 0.5, 0.0, 0.5625, 0.0, 0.5625, 0.0625, 0.5, 0.0625, 0.625, 0.0, 0.6875, 0.0, 0.6875, 0.0625, 0.625, 0.0625, 0.5625, 0.0, 0.625, 0.0, 0.625, 0.0625, 0.5625, 0.0625, 0.75, 0.0, 0.8125, 0.0, 0.8125, 0.0625, 0.75, 0.0625, 0.875, 0.0, 0.9375, 0.0, 0.9375, 0.0625, 0.875, 0.0625, 0.8125, 0.0, 0.875, 0.0, 0.875, 0.0625, 0.8125, 0.0625, 0.6875, 0.0, 0.75, 0.0, 0.75, 0.0625, 0.6875, 0.0625, 0.1875, 0.0, 0.25, 0.0, 0.25, 0.0625, 0.1875, 0.0625, 0.4375, 0.0, 0.5, 0.0, 0.5, 0.0625, 0.4375, 0.0625, 0.9375, 0.0, 1.0, 0.0, 1.0, 0.0625, 0.9375, 0.0625])
me_plane.update()

# ---- objects
ob_light = bpy.data.objects.new('Light', light_light)
ob_camera = bpy.data.objects.new('Camera', cam_camera)
ob_cylinder = bpy.data.objects.new('Cylinder', me_cylinder)
ob_plane = bpy.data.objects.new('Plane', me_plane)
ob_wind = bpy.data.objects.new('Wind', None)
ob_wind_001 = bpy.data.objects.new('Wind.001', None)
ob_empty = bpy.data.objects.new('Empty', None)

# ---- transforms, parenting, visibility, modifiers, constraints
ob_light.location = (4.076, 1.005, 5.904)
ob_light.rotation_euler = (0.6503, 0.05522, 1.866)
ob_light.lock_rotations_4d = False
ob_light.empty_display_type = 'ARROWS'
ob_light.color = (0.0, 0.0, 0.0, 0.0)
ob_light.lineart.crease_threshold = 0.0
ob_camera.location = (7.359, -6.926, 4.958)
ob_camera.rotation_euler = (1.109, 0.0, 0.8149)
ob_camera.lock_rotations_4d = False
ob_camera.empty_display_type = 'ARROWS'
ob_camera.color = (0.0, 0.0, 0.0, 0.0)
ob_camera.display_type = 'WIRE'
ob_camera.lineart.crease_threshold = 0.0
ob_cylinder.location = (0.0, 0.0, -0.01633)
ob_cylinder.scale = (0.1398, 0.1398, 4.477)
ob_plane.location = (0.9973, -1.774, 3.378)
ob_plane.rotation_euler = (-0.1017, -1.233, 0.4993)
ob_plane.scale = (1.23, 1.846, 1.165)
_vg = ob_plane.vertex_groups.new(name='FLAG GROUP')
_m = ob_plane.modifiers.new('Cloth', 'CLOTH')
ob_wind.location = (0.0, 0.0, 0.0)
ob_wind.rotation_euler = (1.231, -0.0, 0.0)
ob_wind.empty_display_type = 'SINGLE_ARROW'
ob_wind_001.location = (0.0, 0.0, 0.0)
ob_wind_001.rotation_euler = (1.231, -0.0, 0.0)
ob_wind_001.empty_display_type = 'SINGLE_ARROW'
ob_empty.location = (0.0, 0.0, 0.0)
ob_empty.rotation_euler = (1.399, 0.01452, -1.054)
ob_empty.empty_display_type = 'IMAGE'
ob_empty.empty_display_size = 5.0
ob_empty.empty_image_offset = (-1.689, -0.1272)

# ---- collection membership
col_collection.objects.link(ob_light)
col_collection.objects.link(ob_camera)
col_collection.objects.link(ob_cylinder)
col_collection.objects.link(ob_plane)
col_collection.objects.link(ob_wind)
col_collection.objects.link(ob_wind_001)
col_collection.objects.link(ob_empty)

# ---- scene / render settings (as saved in the file)
scene.camera = ob_camera
scene.frame_start = 1; scene.frame_end = 250; scene.frame_set(1)
scene.render.engine = 'BLENDER_EEVEE_NEXT'
scene.cycles.sampling_pattern = 'TABULATED_SOBOL'
scene.view_settings.view_transform = 'Filmic'
bpy.context.view_layer.update()
